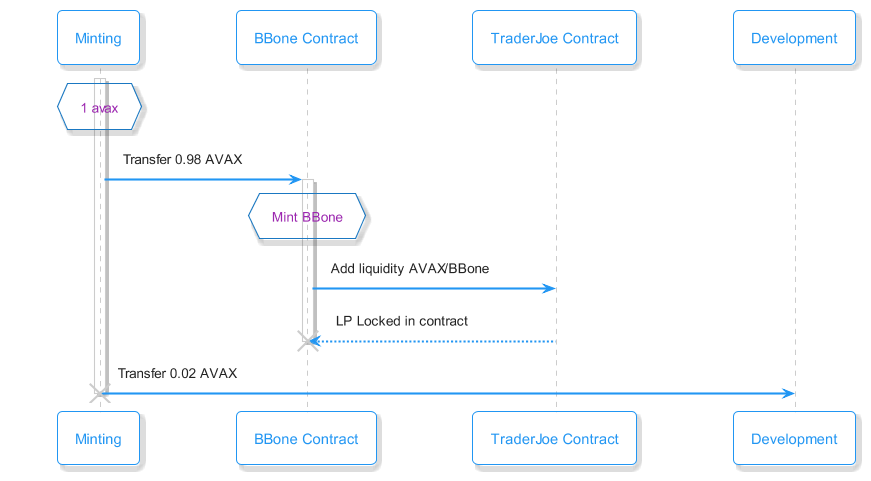

The diagram above was rendered by PlantUML. Its source (embedded in the PNG):
@startuml Minting
!theme materia-outline
skinparam sequenceArrowThickness 2
skinparam roundcorner 10
skinparam maxmessagesize 160
skinparam backgroundcolor transparent

participant Minting
hnote over Minting: 1 avax

participant "BBone Contract" as BBone
participant "TraderJoe Contract" as TraderJoe

activate Minting
Minting -> BBone: Transfer 0.98 AVAX
activate BBone
hnote over BBone: Mint BBone
BBone -> TraderJoe: Add liquidity AVAX/BBone
TraderJoe --> BBone: LP Locked in contract

destroy BBone

Minting -> "Development": Transfer 0.02 AVAX
destroy Minting
@enduml